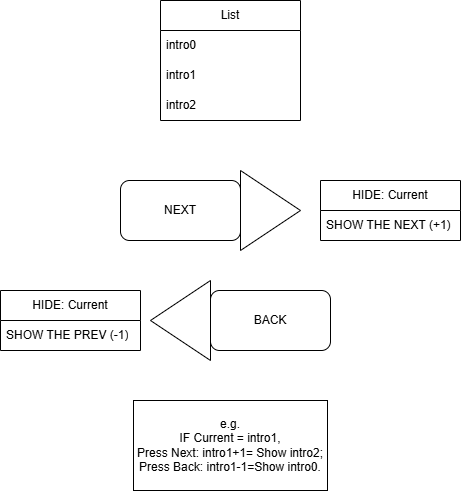

The diagram above was exported from draw.io. Its source (the exported page's mxGraphModel, read from the mxfile embedded in the PNG):
<mxGraphModel dx="1110" dy="573" grid="1" gridSize="10" guides="1" tooltips="1" connect="1" arrows="1" fold="1" page="1" pageScale="1" pageWidth="827" pageHeight="1169" math="0" shadow="0">
  <root>
    <mxCell id="0" />
    <mxCell id="1" parent="0" />
    <mxCell id="e-Ve7KrFssz79SVPI-FB-2" value="BACK" style="rounded=1;whiteSpace=wrap;html=1;" vertex="1" parent="1">
      <mxGeometry x="394" y="320" width="120" height="60" as="geometry" />
    </mxCell>
    <mxCell id="e-Ve7KrFssz79SVPI-FB-3" value="NEXT" style="rounded=1;whiteSpace=wrap;html=1;" vertex="1" parent="1">
      <mxGeometry x="304" y="210" width="120" height="60" as="geometry" />
    </mxCell>
    <mxCell id="e-Ve7KrFssz79SVPI-FB-4" value="" style="triangle;whiteSpace=wrap;html=1;" vertex="1" parent="1">
      <mxGeometry x="424" y="200" width="60" height="80" as="geometry" />
    </mxCell>
    <mxCell id="e-Ve7KrFssz79SVPI-FB-6" value="" style="triangle;whiteSpace=wrap;html=1;rotation=-180;" vertex="1" parent="1">
      <mxGeometry x="334" y="310" width="60" height="80" as="geometry" />
    </mxCell>
    <mxCell id="e-Ve7KrFssz79SVPI-FB-8" value="HIDE: Current" style="swimlane;fontStyle=0;childLayout=stackLayout;horizontal=1;startSize=30;horizontalStack=0;resizeParent=1;resizeParentMax=0;resizeLast=0;collapsible=1;marginBottom=0;whiteSpace=wrap;html=1;" vertex="1" parent="1">
      <mxGeometry x="504" y="210" width="140" height="60" as="geometry" />
    </mxCell>
    <mxCell id="e-Ve7KrFssz79SVPI-FB-9" value="SHOW THE NEXT (+1)" style="text;strokeColor=none;fillColor=none;align=left;verticalAlign=middle;spacingLeft=4;spacingRight=4;overflow=hidden;points=[[0,0.5],[1,0.5]];portConstraint=eastwest;rotatable=0;whiteSpace=wrap;html=1;" vertex="1" parent="e-Ve7KrFssz79SVPI-FB-8">
      <mxGeometry y="30" width="140" height="30" as="geometry" />
    </mxCell>
    <mxCell id="e-Ve7KrFssz79SVPI-FB-12" value="HIDE: Current" style="swimlane;fontStyle=0;childLayout=stackLayout;horizontal=1;startSize=30;horizontalStack=0;resizeParent=1;resizeParentMax=0;resizeLast=0;collapsible=1;marginBottom=0;whiteSpace=wrap;html=1;" vertex="1" parent="1">
      <mxGeometry x="184" y="320" width="140" height="60" as="geometry" />
    </mxCell>
    <mxCell id="e-Ve7KrFssz79SVPI-FB-13" value="SHOW THE PREV (-1)" style="text;strokeColor=none;fillColor=none;align=left;verticalAlign=middle;spacingLeft=4;spacingRight=4;overflow=hidden;points=[[0,0.5],[1,0.5]];portConstraint=eastwest;rotatable=0;whiteSpace=wrap;html=1;" vertex="1" parent="e-Ve7KrFssz79SVPI-FB-12">
      <mxGeometry y="30" width="140" height="30" as="geometry" />
    </mxCell>
    <mxCell id="e-Ve7KrFssz79SVPI-FB-14" value="List" style="swimlane;fontStyle=0;childLayout=stackLayout;horizontal=1;startSize=30;horizontalStack=0;resizeParent=1;resizeParentMax=0;resizeLast=0;collapsible=1;marginBottom=0;whiteSpace=wrap;html=1;" vertex="1" parent="1">
      <mxGeometry x="344" y="30" width="140" height="120" as="geometry" />
    </mxCell>
    <mxCell id="e-Ve7KrFssz79SVPI-FB-15" value="intro0" style="text;strokeColor=none;fillColor=none;align=left;verticalAlign=middle;spacingLeft=4;spacingRight=4;overflow=hidden;points=[[0,0.5],[1,0.5]];portConstraint=eastwest;rotatable=0;whiteSpace=wrap;html=1;" vertex="1" parent="e-Ve7KrFssz79SVPI-FB-14">
      <mxGeometry y="30" width="140" height="30" as="geometry" />
    </mxCell>
    <mxCell id="e-Ve7KrFssz79SVPI-FB-16" value="intro1" style="text;strokeColor=none;fillColor=none;align=left;verticalAlign=middle;spacingLeft=4;spacingRight=4;overflow=hidden;points=[[0,0.5],[1,0.5]];portConstraint=eastwest;rotatable=0;whiteSpace=wrap;html=1;" vertex="1" parent="e-Ve7KrFssz79SVPI-FB-14">
      <mxGeometry y="60" width="140" height="30" as="geometry" />
    </mxCell>
    <mxCell id="e-Ve7KrFssz79SVPI-FB-17" value="intro2" style="text;strokeColor=none;fillColor=none;align=left;verticalAlign=middle;spacingLeft=4;spacingRight=4;overflow=hidden;points=[[0,0.5],[1,0.5]];portConstraint=eastwest;rotatable=0;whiteSpace=wrap;html=1;" vertex="1" parent="e-Ve7KrFssz79SVPI-FB-14">
      <mxGeometry y="90" width="140" height="30" as="geometry" />
    </mxCell>
    <mxCell id="e-Ve7KrFssz79SVPI-FB-18" value="e.g.&lt;br&gt;IF Current = intro1,&lt;br&gt;Press Next: intro1+1= Show intro2;&lt;div&gt;Press Back: intro1-1=Show intro0.&lt;/div&gt;" style="rounded=0;whiteSpace=wrap;html=1;" vertex="1" parent="1">
      <mxGeometry x="317" y="430" width="194" height="90" as="geometry" />
    </mxCell>
  </root>
</mxGraphModel>